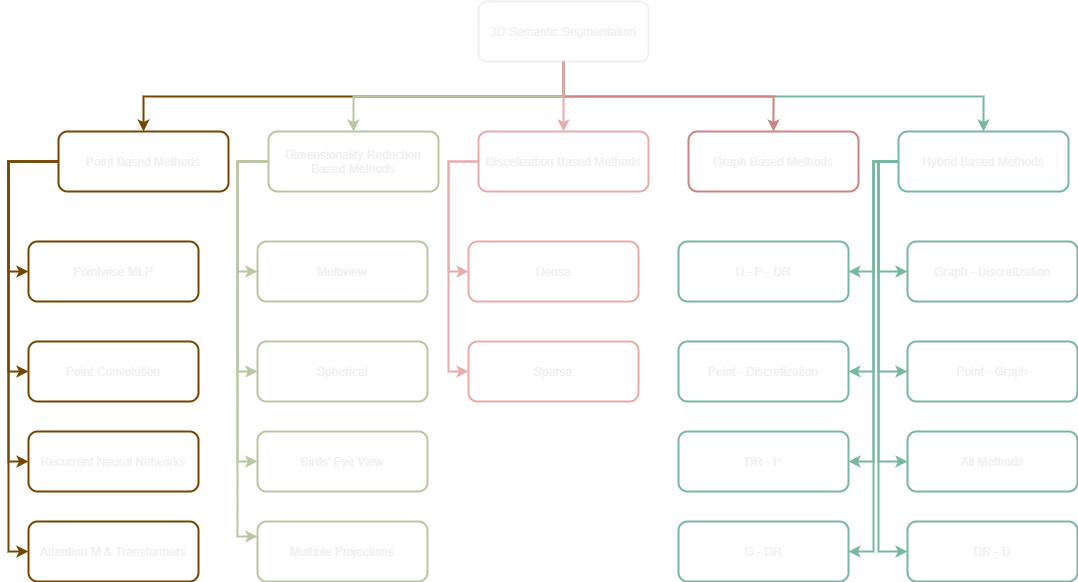

The diagram above was exported from draw.io. Its source (the exported page's mxGraphModel, read from the mxfile embedded in the PNG):
<mxGraphModel dx="1209" dy="737" grid="1" gridSize="10" guides="1" tooltips="1" connect="1" arrows="1" fold="1" page="1" pageScale="1" pageWidth="4681" pageHeight="3300" math="0" shadow="0">
  <root>
    <mxCell id="0" />
    <mxCell id="1" parent="0" />
    <mxCell id="Sr8z7K-KACFmOZtugZsP-7" value="" style="edgeStyle=orthogonalEdgeStyle;rounded=0;orthogonalLoop=1;jettySize=auto;exitX=0.5;exitY=1;exitDx=0;exitDy=0;entryX=0.5;entryY=0;entryDx=0;entryDy=0;strokeColor=#744700;shadow=0;sketch=0;strokeWidth=2;" parent="1" source="Sr8z7K-KACFmOZtugZsP-1" target="Sr8z7K-KACFmOZtugZsP-2" edge="1">
      <mxGeometry relative="1" as="geometry" />
    </mxCell>
    <mxCell id="Sr8z7K-KACFmOZtugZsP-8" value="" style="edgeStyle=orthogonalEdgeStyle;rounded=0;orthogonalLoop=1;jettySize=auto;exitX=0.5;exitY=1;exitDx=0;exitDy=0;entryX=0.5;entryY=0;entryDx=0;entryDy=0;strokeColor=#bac6a2;shadow=0;sketch=0;strokeWidth=2;" parent="1" source="Sr8z7K-KACFmOZtugZsP-1" target="Sr8z7K-KACFmOZtugZsP-3" edge="1">
      <mxGeometry relative="1" as="geometry" />
    </mxCell>
    <mxCell id="Sr8z7K-KACFmOZtugZsP-35" value="" style="edgeStyle=orthogonalEdgeStyle;rounded=0;orthogonalLoop=1;jettySize=auto;exitX=0.5;exitY=1;exitDx=0;exitDy=0;strokeColor=#78b7a2;shadow=0;sketch=0;strokeWidth=2;" parent="1" source="Sr8z7K-KACFmOZtugZsP-1" target="Sr8z7K-KACFmOZtugZsP-34" edge="1">
      <mxGeometry relative="1" as="geometry" />
    </mxCell>
    <mxCell id="Sr8z7K-KACFmOZtugZsP-1" value="3D Semantic Segmentation" style="rounded=1;shadow=0;sketch=0;fillColor=none;strokeWidth=2;" parent="1" vertex="1">
      <mxGeometry x="610" y="190" width="170" height="60" as="geometry" />
    </mxCell>
    <mxCell id="Sr8z7K-KACFmOZtugZsP-15" value="" style="edgeStyle=orthogonalEdgeStyle;rounded=0;orthogonalLoop=1;jettySize=auto;exitX=0;exitY=0.5;exitDx=0;exitDy=0;entryX=0;entryY=0.5;entryDx=0;entryDy=0;strokeColor=#744700;shadow=0;sketch=0;strokeWidth=2;" parent="1" source="Sr8z7K-KACFmOZtugZsP-2" target="Sr8z7K-KACFmOZtugZsP-6" edge="1">
      <mxGeometry relative="1" as="geometry" />
    </mxCell>
    <mxCell id="Sr8z7K-KACFmOZtugZsP-16" value="" style="edgeStyle=orthogonalEdgeStyle;rounded=0;orthogonalLoop=1;jettySize=auto;exitX=0;exitY=0.5;exitDx=0;exitDy=0;entryX=0;entryY=0.5;entryDx=0;entryDy=0;strokeColor=#744700;shadow=0;sketch=0;strokeWidth=2;" parent="1" source="Sr8z7K-KACFmOZtugZsP-2" target="Sr8z7K-KACFmOZtugZsP-11" edge="1">
      <mxGeometry relative="1" as="geometry" />
    </mxCell>
    <mxCell id="Sr8z7K-KACFmOZtugZsP-17" value="" style="edgeStyle=orthogonalEdgeStyle;rounded=0;orthogonalLoop=1;jettySize=auto;exitX=0;exitY=0.5;exitDx=0;exitDy=0;entryX=0;entryY=0.5;entryDx=0;entryDy=0;strokeColor=#744700;shadow=0;sketch=0;strokeWidth=2;" parent="1" source="Sr8z7K-KACFmOZtugZsP-2" target="Sr8z7K-KACFmOZtugZsP-12" edge="1">
      <mxGeometry relative="1" as="geometry" />
    </mxCell>
    <mxCell id="Sr8z7K-KACFmOZtugZsP-18" value="" style="edgeStyle=orthogonalEdgeStyle;rounded=0;orthogonalLoop=1;jettySize=auto;exitX=0;exitY=0.5;exitDx=0;exitDy=0;entryX=0;entryY=0.5;entryDx=0;entryDy=0;strokeColor=#744700;shadow=0;sketch=0;strokeWidth=2;" parent="1" source="Sr8z7K-KACFmOZtugZsP-2" target="Sr8z7K-KACFmOZtugZsP-13" edge="1">
      <mxGeometry relative="1" as="geometry" />
    </mxCell>
    <mxCell id="Sr8z7K-KACFmOZtugZsP-2" value="Point Based Methods" style="rounded=1;strokeColor=#744700;shadow=0;sketch=0;fillColor=none;strokeWidth=2;" parent="1" vertex="1">
      <mxGeometry x="190" y="320" width="170" height="60" as="geometry" />
    </mxCell>
    <mxCell id="Sr8z7K-KACFmOZtugZsP-26" value="" style="edgeStyle=orthogonalEdgeStyle;rounded=0;orthogonalLoop=1;jettySize=auto;exitX=0;exitY=0.5;exitDx=0;exitDy=0;entryX=0;entryY=0.5;entryDx=0;entryDy=0;strokeColor=#bac6a2;shadow=0;sketch=0;strokeWidth=2;" parent="1" source="Sr8z7K-KACFmOZtugZsP-3" target="Sr8z7K-KACFmOZtugZsP-22" edge="1">
      <mxGeometry relative="1" as="geometry" />
    </mxCell>
    <mxCell id="Sr8z7K-KACFmOZtugZsP-27" value="" style="edgeStyle=orthogonalEdgeStyle;rounded=0;orthogonalLoop=1;jettySize=auto;exitX=0;exitY=0.5;exitDx=0;exitDy=0;entryX=0;entryY=0.5;entryDx=0;entryDy=0;strokeColor=#bac6a2;shadow=0;sketch=0;strokeWidth=2;" parent="1" source="Sr8z7K-KACFmOZtugZsP-3" target="Sr8z7K-KACFmOZtugZsP-23" edge="1">
      <mxGeometry relative="1" as="geometry" />
    </mxCell>
    <mxCell id="Sr8z7K-KACFmOZtugZsP-28" value="" style="edgeStyle=orthogonalEdgeStyle;rounded=0;orthogonalLoop=1;jettySize=auto;exitX=0;exitY=0.5;exitDx=0;exitDy=0;entryX=0;entryY=0.5;entryDx=0;entryDy=0;strokeColor=#bac6a2;shadow=0;sketch=0;strokeWidth=2;" parent="1" source="Sr8z7K-KACFmOZtugZsP-3" target="Sr8z7K-KACFmOZtugZsP-24" edge="1">
      <mxGeometry relative="1" as="geometry" />
    </mxCell>
    <mxCell id="Sr8z7K-KACFmOZtugZsP-29" value="" style="edgeStyle=orthogonalEdgeStyle;rounded=0;orthogonalLoop=1;jettySize=auto;exitX=0;exitY=0.5;exitDx=0;exitDy=0;entryX=0;entryY=0.25;entryDx=0;entryDy=0;strokeColor=#bac6a2;shadow=0;sketch=0;strokeWidth=2;" parent="1" source="Sr8z7K-KACFmOZtugZsP-3" target="Sr8z7K-KACFmOZtugZsP-25" edge="1">
      <mxGeometry relative="1" as="geometry" />
    </mxCell>
    <mxCell id="Sr8z7K-KACFmOZtugZsP-3" value="Dimensionality Reduction &#10;Based Methods" style="rounded=1;strokeColor=#bac6a2;shadow=0;sketch=0;fillColor=none;strokeWidth=2;" parent="1" vertex="1">
      <mxGeometry x="400" y="320" width="170" height="60" as="geometry" />
    </mxCell>
    <mxCell id="Sr8z7K-KACFmOZtugZsP-32" value="" style="edgeStyle=orthogonalEdgeStyle;rounded=0;orthogonalLoop=1;jettySize=auto;exitX=0;exitY=0.5;exitDx=0;exitDy=0;entryX=0;entryY=0.5;entryDx=0;entryDy=0;shadow=0;sketch=0;strokeColor=#eaaaaa;strokeWidth=2;" parent="1" source="Sr8z7K-KACFmOZtugZsP-4" target="Sr8z7K-KACFmOZtugZsP-30" edge="1">
      <mxGeometry relative="1" as="geometry" />
    </mxCell>
    <mxCell id="Sr8z7K-KACFmOZtugZsP-33" value="" style="edgeStyle=orthogonalEdgeStyle;rounded=0;orthogonalLoop=1;jettySize=auto;exitX=0;exitY=0.5;exitDx=0;exitDy=0;entryX=0;entryY=0.5;entryDx=0;entryDy=0;shadow=0;sketch=0;strokeColor=#eaaaaa;strokeWidth=2;" parent="1" source="Sr8z7K-KACFmOZtugZsP-4" target="Sr8z7K-KACFmOZtugZsP-31" edge="1">
      <mxGeometry relative="1" as="geometry" />
    </mxCell>
    <mxCell id="Sr8z7K-KACFmOZtugZsP-4" value="Discetization Based Methods" style="rounded=1;strokeColor=#eaaaaa;shadow=0;sketch=0;fillColor=none;strokeWidth=2;" parent="1" vertex="1">
      <mxGeometry x="610" y="320" width="170" height="60" as="geometry" />
    </mxCell>
    <mxCell id="Sr8z7K-KACFmOZtugZsP-5" value="Graph Based Methods" style="rounded=1;strokeColor=#cc8383;shadow=0;sketch=0;fillColor=none;strokeWidth=2;" parent="1" vertex="1">
      <mxGeometry x="820" y="320" width="170" height="60" as="geometry" />
    </mxCell>
    <mxCell id="Sr8z7K-KACFmOZtugZsP-6" value="Pointwise MLP" style="rounded=1;strokeColor=#744700;shadow=0;sketch=0;fillColor=none;strokeWidth=2;" parent="1" vertex="1">
      <mxGeometry x="160" y="430" width="170" height="60" as="geometry" />
    </mxCell>
    <mxCell id="Sr8z7K-KACFmOZtugZsP-11" value="Point Convolution" style="rounded=1;strokeColor=#744700;shadow=0;sketch=0;fillColor=none;strokeWidth=2;" parent="1" vertex="1">
      <mxGeometry x="160" y="530" width="170" height="60" as="geometry" />
    </mxCell>
    <mxCell id="Sr8z7K-KACFmOZtugZsP-12" value="Recurrent Neural Networks" style="rounded=1;strokeColor=#744700;shadow=0;sketch=0;fillColor=none;strokeWidth=2;" parent="1" vertex="1">
      <mxGeometry x="160" y="620" width="170" height="60" as="geometry" />
    </mxCell>
    <mxCell id="Sr8z7K-KACFmOZtugZsP-13" value="Attention M &amp; Transformers" style="rounded=1;strokeColor=#744700;shadow=0;sketch=0;fillColor=none;strokeWidth=2;" parent="1" vertex="1">
      <mxGeometry x="160" y="710" width="170" height="60" as="geometry" />
    </mxCell>
    <mxCell id="Sr8z7K-KACFmOZtugZsP-22" value="Multiview" style="rounded=1;strokeColor=#bac6a2;shadow=0;sketch=0;fillColor=none;strokeWidth=2;" parent="1" vertex="1">
      <mxGeometry x="389" y="430" width="170" height="60" as="geometry" />
    </mxCell>
    <mxCell id="Sr8z7K-KACFmOZtugZsP-23" value="Spherical" style="rounded=1;strokeColor=#bac6a2;shadow=0;sketch=0;fillColor=none;strokeWidth=2;" parent="1" vertex="1">
      <mxGeometry x="389" y="530" width="170" height="60" as="geometry" />
    </mxCell>
    <mxCell id="Sr8z7K-KACFmOZtugZsP-24" value="Birds' Eye View" style="rounded=1;fillColor=none;strokeColor=#bac6a2;shadow=0;sketch=0;strokeWidth=2;" parent="1" vertex="1">
      <mxGeometry x="389" y="620" width="170" height="60" as="geometry" />
    </mxCell>
    <mxCell id="Sr8z7K-KACFmOZtugZsP-25" value="Multiple Projections" style="rounded=1;strokeColor=#bac6a2;shadow=0;sketch=0;fillColor=none;strokeWidth=2;" parent="1" vertex="1">
      <mxGeometry x="389" y="710" width="170" height="60" as="geometry" />
    </mxCell>
    <mxCell id="Sr8z7K-KACFmOZtugZsP-30" value="Dense" style="rounded=1;fillColor=none;strokeColor=#eaaaaa;shadow=0;sketch=0;strokeWidth=2;" parent="1" vertex="1">
      <mxGeometry x="600" y="430" width="170" height="60" as="geometry" />
    </mxCell>
    <mxCell id="Sr8z7K-KACFmOZtugZsP-31" value="Sparse" style="rounded=1;strokeColor=#eaaaaa;shadow=0;sketch=0;fillColor=none;strokeWidth=2;" parent="1" vertex="1">
      <mxGeometry x="600" y="530" width="170" height="60" as="geometry" />
    </mxCell>
    <mxCell id="Sr8z7K-KACFmOZtugZsP-44" value="" style="edgeStyle=orthogonalEdgeStyle;rounded=0;orthogonalLoop=1;jettySize=auto;exitX=0;exitY=0.5;exitDx=0;exitDy=0;entryX=1;entryY=0.5;entryDx=0;entryDy=0;strokeColor=#78b7a2;shadow=0;sketch=0;strokeWidth=2;" parent="1" source="Sr8z7K-KACFmOZtugZsP-34" target="Sr8z7K-KACFmOZtugZsP-36" edge="1">
      <mxGeometry relative="1" as="geometry" />
    </mxCell>
    <mxCell id="Sr8z7K-KACFmOZtugZsP-45" value="" style="edgeStyle=orthogonalEdgeStyle;rounded=0;orthogonalLoop=1;jettySize=auto;exitX=0;exitY=0.5;exitDx=0;exitDy=0;entryX=0;entryY=0.5;entryDx=0;entryDy=0;strokeColor=#78b7a2;shadow=0;sketch=0;strokeWidth=2;" parent="1" source="Sr8z7K-KACFmOZtugZsP-34" target="Sr8z7K-KACFmOZtugZsP-40" edge="1">
      <mxGeometry relative="1" as="geometry">
        <Array as="points">
          <mxPoint x="1010" y="350" />
          <mxPoint x="1010" y="460" />
        </Array>
      </mxGeometry>
    </mxCell>
    <mxCell id="Sr8z7K-KACFmOZtugZsP-46" value="" style="edgeStyle=orthogonalEdgeStyle;rounded=0;orthogonalLoop=1;jettySize=auto;exitX=0;exitY=0.5;exitDx=0;exitDy=0;entryX=0;entryY=0.5;entryDx=0;entryDy=0;strokeColor=#78b7a2;shadow=0;sketch=0;strokeWidth=2;" parent="1" source="Sr8z7K-KACFmOZtugZsP-34" target="Sr8z7K-KACFmOZtugZsP-41" edge="1">
      <mxGeometry relative="1" as="geometry" />
    </mxCell>
    <mxCell id="Sr8z7K-KACFmOZtugZsP-47" value="" style="edgeStyle=orthogonalEdgeStyle;rounded=0;orthogonalLoop=1;jettySize=auto;exitX=0;exitY=0.5;exitDx=0;exitDy=0;entryX=0;entryY=0.5;entryDx=0;entryDy=0;strokeColor=#78b7a2;shadow=0;sketch=0;strokeWidth=2;" parent="1" source="Sr8z7K-KACFmOZtugZsP-34" target="Sr8z7K-KACFmOZtugZsP-42" edge="1">
      <mxGeometry relative="1" as="geometry" />
    </mxCell>
    <mxCell id="Sr8z7K-KACFmOZtugZsP-48" value="" style="edgeStyle=orthogonalEdgeStyle;rounded=0;orthogonalLoop=1;jettySize=auto;exitX=0;exitY=0.5;exitDx=0;exitDy=0;entryX=0;entryY=0.5;entryDx=0;entryDy=0;strokeColor=#78b7a2;shadow=0;sketch=0;strokeWidth=2;" parent="1" source="Sr8z7K-KACFmOZtugZsP-34" target="Sr8z7K-KACFmOZtugZsP-43" edge="1">
      <mxGeometry relative="1" as="geometry" />
    </mxCell>
    <mxCell id="Sr8z7K-KACFmOZtugZsP-49" value="" style="edgeStyle=orthogonalEdgeStyle;rounded=0;orthogonalLoop=1;jettySize=auto;exitX=0;exitY=0.5;exitDx=0;exitDy=0;entryX=1;entryY=0.5;entryDx=0;entryDy=0;strokeColor=#78b7a2;shadow=0;sketch=0;strokeWidth=2;" parent="1" source="Sr8z7K-KACFmOZtugZsP-34" target="Sr8z7K-KACFmOZtugZsP-37" edge="1">
      <mxGeometry relative="1" as="geometry" />
    </mxCell>
    <mxCell id="Sr8z7K-KACFmOZtugZsP-50" value="" style="edgeStyle=orthogonalEdgeStyle;rounded=0;orthogonalLoop=1;jettySize=auto;exitX=0;exitY=0.5;exitDx=0;exitDy=0;entryX=1;entryY=0.5;entryDx=0;entryDy=0;strokeColor=#78b7a2;shadow=0;sketch=0;strokeWidth=2;" parent="1" source="Sr8z7K-KACFmOZtugZsP-34" target="Sr8z7K-KACFmOZtugZsP-38" edge="1">
      <mxGeometry relative="1" as="geometry" />
    </mxCell>
    <mxCell id="Sr8z7K-KACFmOZtugZsP-51" value="" style="edgeStyle=orthogonalEdgeStyle;rounded=0;orthogonalLoop=1;jettySize=auto;exitX=0;exitY=0.5;exitDx=0;exitDy=0;entryX=1;entryY=0.5;entryDx=0;entryDy=0;strokeColor=#78b7a2;shadow=0;sketch=0;strokeWidth=2;" parent="1" source="Sr8z7K-KACFmOZtugZsP-34" target="Sr8z7K-KACFmOZtugZsP-39" edge="1">
      <mxGeometry relative="1" as="geometry" />
    </mxCell>
    <mxCell id="Sr8z7K-KACFmOZtugZsP-34" value="Hybrid Based Methods" style="rounded=1;strokeColor=#78b7a2;shadow=0;sketch=0;fillColor=none;strokeWidth=2;" parent="1" vertex="1">
      <mxGeometry x="1030" y="320" width="170" height="60" as="geometry" />
    </mxCell>
    <mxCell id="Sr8z7K-KACFmOZtugZsP-36" value="D - P - DR" style="rounded=1;strokeColor=#78b7a2;shadow=0;sketch=0;fillColor=none;strokeWidth=2;" parent="1" vertex="1">
      <mxGeometry x="810" y="430" width="170" height="60" as="geometry" />
    </mxCell>
    <mxCell id="Sr8z7K-KACFmOZtugZsP-37" value="Point - Discretization" style="rounded=1;strokeColor=#78b7a2;shadow=0;sketch=0;fillColor=none;strokeWidth=2;" parent="1" vertex="1">
      <mxGeometry x="810" y="530" width="170" height="60" as="geometry" />
    </mxCell>
    <mxCell id="Sr8z7K-KACFmOZtugZsP-38" value="DR - P" style="rounded=1;strokeColor=#78b7a2;shadow=0;sketch=0;fillColor=none;strokeWidth=2;" parent="1" vertex="1">
      <mxGeometry x="810" y="620" width="170" height="60" as="geometry" />
    </mxCell>
    <mxCell id="Sr8z7K-KACFmOZtugZsP-39" value="G - DR" style="rounded=1;strokeColor=#78b7a2;shadow=0;sketch=0;fillColor=none;strokeWidth=2;" parent="1" vertex="1">
      <mxGeometry x="810" y="710" width="170" height="60" as="geometry" />
    </mxCell>
    <mxCell id="Sr8z7K-KACFmOZtugZsP-40" value="Graph - Discretization" style="rounded=1;strokeColor=#78b7a2;shadow=0;sketch=0;fillColor=none;strokeWidth=2;" parent="1" vertex="1">
      <mxGeometry x="1039" y="430" width="170" height="60" as="geometry" />
    </mxCell>
    <mxCell id="Sr8z7K-KACFmOZtugZsP-41" value="Point - Graph" style="rounded=1;strokeColor=#78b7a2;shadow=0;sketch=0;fillColor=none;strokeWidth=2;" parent="1" vertex="1">
      <mxGeometry x="1039" y="530" width="170" height="60" as="geometry" />
    </mxCell>
    <mxCell id="Sr8z7K-KACFmOZtugZsP-42" value="All Methods" style="rounded=1;strokeColor=#78b7a2;shadow=0;sketch=0;fillColor=none;strokeWidth=2;" parent="1" vertex="1">
      <mxGeometry x="1039" y="620" width="170" height="60" as="geometry" />
    </mxCell>
    <mxCell id="Sr8z7K-KACFmOZtugZsP-43" value="DR - D" style="rounded=1;strokeColor=#78b7a2;shadow=0;sketch=0;fillColor=none;strokeWidth=2;" parent="1" vertex="1">
      <mxGeometry x="1039" y="710" width="170" height="60" as="geometry" />
    </mxCell>
    <mxCell id="Sr8z7K-KACFmOZtugZsP-10" value="" style="edgeStyle=orthogonalEdgeStyle;rounded=0;orthogonalLoop=1;jettySize=auto;exitX=0.5;exitY=1;exitDx=0;exitDy=0;strokeColor=#cc8383;shadow=0;sketch=0;strokeWidth=2;" parent="1" source="Sr8z7K-KACFmOZtugZsP-1" target="Sr8z7K-KACFmOZtugZsP-5" edge="1">
      <mxGeometry relative="1" as="geometry" />
    </mxCell>
    <mxCell id="Sr8z7K-KACFmOZtugZsP-9" value="" style="edgeStyle=orthogonalEdgeStyle;rounded=0;orthogonalLoop=1;jettySize=auto;exitX=0.5;exitY=1;exitDx=0;exitDy=0;shadow=0;sketch=0;strokeColor=#eaaaaa;strokeWidth=2;" parent="1" source="Sr8z7K-KACFmOZtugZsP-1" target="Sr8z7K-KACFmOZtugZsP-4" edge="1">
      <mxGeometry relative="1" as="geometry" />
    </mxCell>
  </root>
</mxGraphModel>